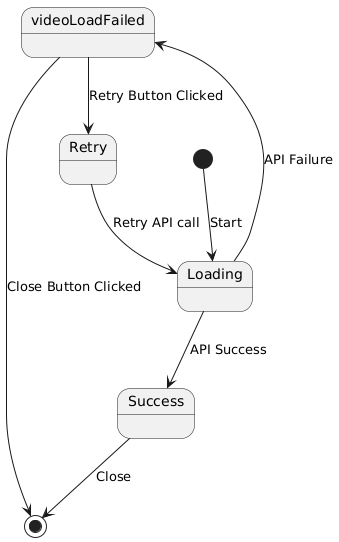

The diagram above was rendered by PlantUML. Its source (embedded in the PNG):
@startuml
[*] --> Loading : Start
Loading --> Success : API Success
Loading --> videoLoadFailed : API Failure
Success --> [*] : Close
videoLoadFailed --> Retry : Retry Button Clicked
Retry --> Loading : Retry API call
videoLoadFailed --> [*] : Close Button Clicked

state Success {
}

state Loading {
}

state videoLoadFailed {
}
@enduml